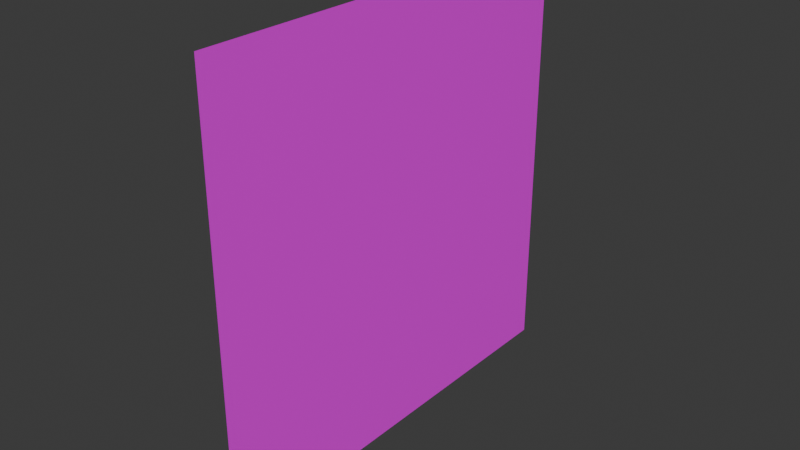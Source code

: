 # Source: BackofShed.blend  (saved by Blender 4.0.36; exported with 4.5.12 LTS)
import bpy
from mathutils import Matrix  # noqa: F401  (used for matrix-valued properties, if any)

bpy.ops.wm.read_factory_settings(use_empty=True)
scene = bpy.context.scene
scene.name = 'Scene'

# ---- collections
col_collection = bpy.data.collections.new('Collection'); scene.collection.children.link(col_collection)

# ---- images (referenced by path relative to the original .blend; pixels are not part of the script)
import os
ASSET_DIR = os.environ.get("B2B_ASSET_DIR", "")  # directory of the original .blend (textures are referenced by path, not embedded)
HERE = os.path.dirname(os.path.abspath(__file__))  # packed textures are extracted next to this script under _unpacked/

def load_image(name, relpath, width, height, colorspace="sRGB"):
    """Load a texture the original file referenced (path relative to the .blend, or extracted next to this script)."""
    p = next((c for c in (os.path.join(HERE, relpath), os.path.join(ASSET_DIR, relpath)) if relpath and os.path.exists(c)), "")
    if p:
        img = bpy.data.images.load(p, check_existing=True)
        img.name = name
    else:  # same state as the original file: an image datablock whose file is absent (Cycles renders it pink)
        img = bpy.data.images.new(name, width, height)
        img.source = "FILE"
        img.filepath = "//" + (relpath or name)
    img.colorspace_settings.name = colorspace
    return img
img_siding__dark__jpg_001 = load_image('Siding (dark).jpg.001', 'Siding (dark).jpg', 1024, 1024, 'sRGB')

# ---- materials (node trees are filled in below, after node groups)
mat_material_001 = bpy.data.materials.new('Material.001')
mat_material_001.use_transparent_shadow = False

# ---- material node trees
mat_material_001.use_nodes = True; mat_material_001.node_tree.nodes.clear()
_N = mat_material_001.node_tree.nodes; _L = mat_material_001.node_tree.links
n0 = _N.new('ShaderNodeBsdfPrincipled'); n0.name = 'Principled BSDF'; n0.location = (10, 300)
n0.inputs[3].default_value = 1.45
n1 = _N.new('ShaderNodeOutputMaterial'); n1.name = 'Material Output'; n1.location = (300, 300)
n2 = _N.new('ShaderNodeTexImage'); n2.name = 'Image Texture'; n2.location = (-280, 275)
n2.image = img_siding__dark__jpg_001
_L.new(n0.outputs[0], n1.inputs[0])
_L.new(n2.outputs[0], n0.inputs[0])
n1.is_active_output = True

# ---- world
world_world = bpy.data.worlds.new('World'); scene.world = world_world
world_world.use_nodes = True; world_world.node_tree.nodes.clear()
_N = world_world.node_tree.nodes; _L = world_world.node_tree.links
n0 = _N.new('ShaderNodeOutputWorld'); n0.name = 'World Output'; n0.location = (300, 300)
n1 = _N.new('ShaderNodeBackground'); n1.name = 'Background'; n1.location = (10, 300)
n1.inputs[0].default_value = (0.05088, 0.05088, 0.05088, 1.0)
_L.new(n1.outputs[0], n0.inputs[0])
n0.is_active_output = True
world_world.color = (0.05088, 0.05088, 0.05088)
world_world.use_sun_shadow = False
world_world.sun_shadow_jitter_overblur = 0.0

# ---- meshes
me_plane = bpy.data.meshes.new('Plane')
me_plane.from_pydata([(-1.0, -1.0, 0.0), (1.0, -1.0, 0.0), (-1.0, 1.0, 0.0), (1.0, 1.0, 0.0)], [], [(0, 1, 3, 2)])
_uv = me_plane.uv_layers.new(name='UVMap')
_uv.uv.foreach_set('vector', [0.0183, 0.0183, 0.9817, 0.0183, 0.9817, 0.9817, 0.0183, 0.9817])
me_plane.materials.append(mat_material_001)
me_plane.update()

# ---- objects
ob_back_of_shed = bpy.data.objects.new('Back of Shed', me_plane)

# ---- transforms, parenting, visibility, modifiers, constraints
ob_back_of_shed.location = (0.0, 0.0, 0.0)
ob_back_of_shed.rotation_euler = (0.0, 1.571, 0.0)

# ---- collection membership
col_collection.objects.link(ob_back_of_shed)

# ---- scene / render settings (as saved in the file)
scene.frame_start = 1; scene.frame_end = 250; scene.frame_set(1)
scene.render.engine = 'BLENDER_EEVEE_NEXT'
scene.cycles.sampling_pattern = 'TABULATED_SOBOL'
bpy.context.view_layer.update()

# ---- added for rendering (the .blend has no active camera and no usable light): camera, sun
cam_auto = bpy.data.cameras.new('AutoCamera')
cam_auto.lens = 50.0
cam_auto.sensor_width = 36.0
cam_auto.clip_end = 1000.0
ob_auto_camera = bpy.data.objects.new('AutoCamera', cam_auto)
scene.collection.objects.link(ob_auto_camera)
ob_auto_camera.location = (2.61693, -3.14032, 2.09354)
ob_auto_camera.rotation_euler = (1.09748, -7.21219e-08, 0.694738)
scene.camera = ob_auto_camera
light_auto_sun = bpy.data.lights.new('AutoSun', 'SUN')
light_auto_sun.energy = 3.0
light_auto_sun.angle = 0.0523599
ob_auto_sun = bpy.data.objects.new('AutoSun', light_auto_sun)
scene.collection.objects.link(ob_auto_sun)
ob_auto_sun.rotation_euler = (0.872665, 0.174533, 0.523599)
bpy.context.view_layer.update()
